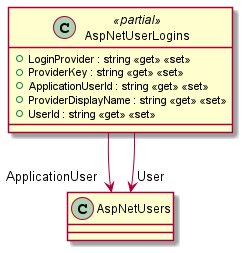

The diagram above was rendered by PlantUML. Its source (embedded in the PNG):
@startuml
class AspNetUserLogins <<partial>> {
    + LoginProvider : string <<get>> <<set>>
    + ProviderKey : string <<get>> <<set>>
    + ApplicationUserId : string <<get>> <<set>>
    + ProviderDisplayName : string <<get>> <<set>>
    + UserId : string <<get>> <<set>>
}
AspNetUserLogins --> "ApplicationUser" AspNetUsers
AspNetUserLogins --> "User" AspNetUsers
@enduml